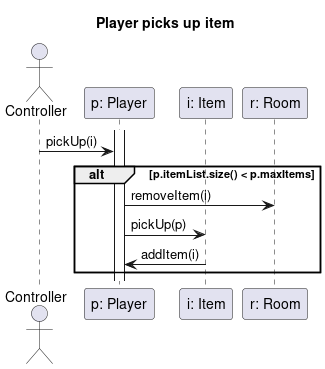

The diagram above was rendered by PlantUML. Its source (embedded in the PNG):
@startuml player_picks_up_item
title Player picks up item

actor Controller as c
participant "p: Player" as Player
participant "i: Item" as Item
participant "r: Room" as Room

Activate Player
c -> Player : pickUp(i)
alt p.itemList.size() < p.maxItems
  Player -> Room : removeItem(i)
  Player -> Item : pickUp(p)
  Item -> Player: addItem(i)
end

@enduml